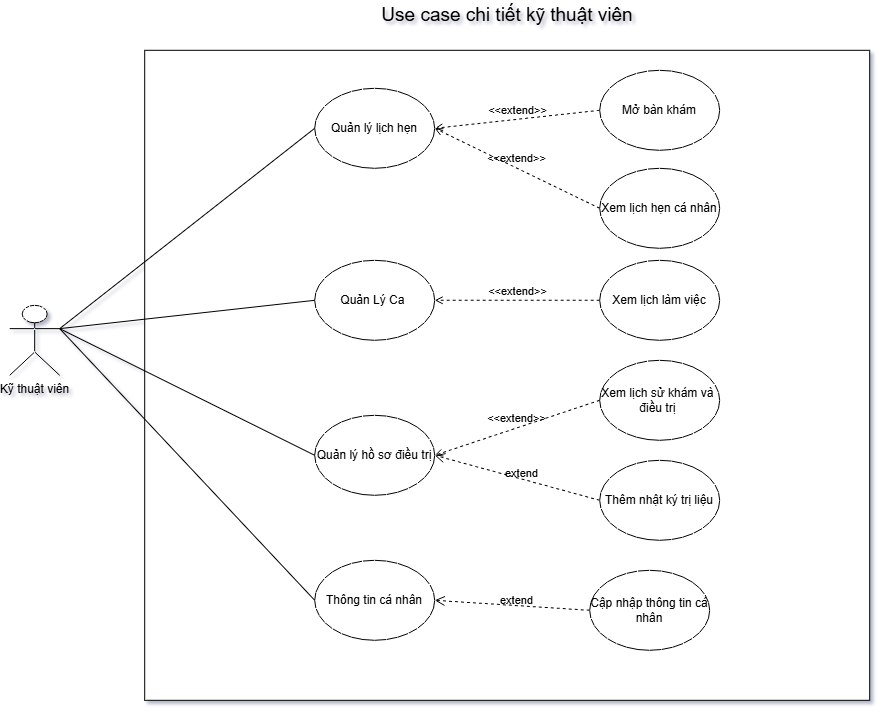

The diagram above was exported from draw.io. Its source (the exported page's mxGraphModel, read from the mxfile embedded in the PNG):
<mxGraphModel dx="4362" dy="3029" grid="1" gridSize="10" guides="1" tooltips="1" connect="1" arrows="1" fold="1" page="1" pageScale="1" pageWidth="827" pageHeight="1169" math="0" shadow="1">
  <root>
    <mxCell id="0" />
    <mxCell id="1" parent="0" />
    <mxCell id="2" parent="1" style="rounded=0;whiteSpace=wrap;html=1;labelBackgroundColor=none;" value="" vertex="1">
      <mxGeometry height="650" width="725" x="1985" y="1970" as="geometry" />
    </mxCell>
    <mxCell id="3" parent="1" style="ellipse;whiteSpace=wrap;html=1;labelBackgroundColor=none;" value="Quản lý lịch hẹn" vertex="1">
      <mxGeometry height="80" width="120" x="2155" y="2008" as="geometry" />
    </mxCell>
    <mxCell id="4" edge="1" parent="1" source="7" style="endArrow=none;html=1;rounded=0;exitX=1;exitY=0.3333333333333333;exitDx=0;exitDy=0;exitPerimeter=0;entryX=0;entryY=0.5;entryDx=0;entryDy=0;labelBackgroundColor=none;fontColor=default;" target="3" value="">
      <mxGeometry height="50" relative="1" width="50" as="geometry">
        <mxPoint x="2085" y="2487.5" as="sourcePoint" />
        <mxPoint x="2400" y="2252.5" as="targetPoint" />
      </mxGeometry>
    </mxCell>
    <mxCell id="5" parent="1" style="ellipse;whiteSpace=wrap;html=1;labelBackgroundColor=none;" value="Quản Lý Ca&amp;nbsp;" vertex="1">
      <mxGeometry height="80" width="120" x="2155" y="2180" as="geometry" />
    </mxCell>
    <mxCell id="6" edge="1" parent="1" source="7" style="endArrow=none;html=1;rounded=0;entryX=0;entryY=0.5;entryDx=0;entryDy=0;exitX=1;exitY=0.3333333333333333;exitDx=0;exitDy=0;exitPerimeter=0;labelBackgroundColor=none;fontColor=default;" target="5" value="">
      <mxGeometry height="50" relative="1" width="50" as="geometry">
        <mxPoint x="1865" y="2387.5" as="sourcePoint" />
        <mxPoint x="2245" y="3064.5" as="targetPoint" />
      </mxGeometry>
    </mxCell>
    <mxCell id="7" parent="1" style="shape=umlActor;verticalLabelPosition=bottom;verticalAlign=top;html=1;outlineConnect=0;labelBackgroundColor=none;" value="Kỹ thuật viên" vertex="1">
      <mxGeometry height="70" width="50" x="1850" y="2225" as="geometry" />
    </mxCell>
    <mxCell id="8" parent="1" style="ellipse;whiteSpace=wrap;html=1;labelBackgroundColor=none;" value="Xem lịch hẹn cá nhân" vertex="1">
      <mxGeometry height="80" width="120" x="2440" y="2088" as="geometry" />
    </mxCell>
    <mxCell id="9" parent="1" style="ellipse;whiteSpace=wrap;html=1;labelBackgroundColor=none;" value="Xem lịch làm việc" vertex="1">
      <mxGeometry height="80" width="120" x="2440" y="2180" as="geometry" />
    </mxCell>
    <mxCell id="10" parent="1" style="ellipse;whiteSpace=wrap;html=1;labelBackgroundColor=none;" value="Quản lý hồ sơ điều trị" vertex="1">
      <mxGeometry height="80" width="120" x="2155" y="2335" as="geometry" />
    </mxCell>
    <mxCell id="11" edge="1" parent="1" source="10" style="endArrow=none;html=1;rounded=0;entryX=1;entryY=0.3333333333333333;entryDx=0;entryDy=0;entryPerimeter=0;exitX=0;exitY=0.5;exitDx=0;exitDy=0;labelBackgroundColor=none;fontColor=default;" target="7" value="">
      <mxGeometry height="50" relative="1" width="50" as="geometry">
        <mxPoint x="2055" y="2982.5" as="sourcePoint" />
        <mxPoint x="2105" y="2932.5" as="targetPoint" />
      </mxGeometry>
    </mxCell>
    <mxCell id="12" edge="1" parent="1" source="14" style="html=1;verticalAlign=bottom;endArrow=open;dashed=1;endSize=8;curved=0;rounded=0;exitX=0;exitY=0.5;exitDx=0;exitDy=0;labelBackgroundColor=none;fontColor=default;entryX=1;entryY=0.5;entryDx=0;entryDy=0;" target="10" value="">
      <mxGeometry relative="1" as="geometry">
        <mxPoint x="2345" y="2866.87" as="sourcePoint" />
        <mxPoint x="2265" y="2866.87" as="targetPoint" />
      </mxGeometry>
    </mxCell>
    <mxCell id="13" connectable="0" parent="12" style="edgeLabel;html=1;align=center;verticalAlign=middle;resizable=0;points=[];labelBackgroundColor=none;" value="extend&lt;div&gt;&lt;br&gt;&lt;/div&gt;" vertex="1">
      <mxGeometry relative="1" x="-0.0412" y="1" as="geometry">
        <mxPoint as="offset" />
      </mxGeometry>
    </mxCell>
    <mxCell id="14" parent="1" style="ellipse;whiteSpace=wrap;html=1;labelBackgroundColor=none;" value="Thêm nhật ký trị liệu" vertex="1">
      <mxGeometry height="80" width="120" x="2440" y="2380" as="geometry" />
    </mxCell>
    <mxCell id="15" parent="1" style="text;html=1;whiteSpace=wrap;strokeColor=none;fillColor=none;align=center;verticalAlign=middle;rounded=0;labelBackgroundColor=none;" value="&lt;font style=&quot;font-size: 19px;&quot;&gt;Use case chi tiết kỹ thuật viên&lt;/font&gt;" vertex="1">
      <mxGeometry height="30" width="260" x="2217.5" y="1920" as="geometry" />
    </mxCell>
    <mxCell id="16" edge="1" parent="1" source="8" style="html=1;verticalAlign=bottom;labelBackgroundColor=none;endArrow=open;endFill=0;dashed=1;rounded=1;exitX=0;exitY=0.5;exitDx=0;exitDy=0;curved=0;entryX=1;entryY=0.5;entryDx=0;entryDy=0;" target="3" value="&amp;lt;&amp;lt;extend&amp;gt;&amp;gt;">
      <mxGeometry relative="1" width="160" as="geometry">
        <mxPoint x="2935" y="2190" as="sourcePoint" />
        <mxPoint x="2755" y="2190" as="targetPoint" />
      </mxGeometry>
    </mxCell>
    <mxCell id="17" edge="1" parent="1" source="9" style="html=1;verticalAlign=bottom;labelBackgroundColor=none;endArrow=open;endFill=0;dashed=1;rounded=1;exitX=0;exitY=0.5;exitDx=0;exitDy=0;curved=0;entryX=1;entryY=0.5;entryDx=0;entryDy=0;" target="5" value="&amp;lt;&amp;lt;extend&amp;gt;&amp;gt;">
      <mxGeometry relative="1" width="160" as="geometry">
        <mxPoint x="2557" y="2530" as="sourcePoint" />
        <mxPoint x="2365" y="2530" as="targetPoint" />
      </mxGeometry>
    </mxCell>
    <mxCell id="18" parent="1" style="ellipse;whiteSpace=wrap;html=1;labelBackgroundColor=none;" value="Mở bàn khám" vertex="1">
      <mxGeometry height="80" width="120" x="2440" y="1990" as="geometry" />
    </mxCell>
    <mxCell id="19" parent="1" style="ellipse;whiteSpace=wrap;html=1;labelBackgroundColor=none;" value="Xem lịch sử khám và&amp;nbsp; điều trị&amp;nbsp;" vertex="1">
      <mxGeometry height="80" width="120" x="2440" y="2280" as="geometry" />
    </mxCell>
    <mxCell id="20" edge="1" parent="1" source="19" style="html=1;verticalAlign=bottom;labelBackgroundColor=none;endArrow=open;endFill=0;dashed=1;rounded=1;exitX=0;exitY=0.5;exitDx=0;exitDy=0;curved=0;entryX=1;entryY=0.5;entryDx=0;entryDy=0;" target="10" value="&amp;lt;&amp;lt;extend&amp;gt;&amp;gt;">
      <mxGeometry relative="1" width="160" as="geometry">
        <mxPoint x="2565" y="2600" as="sourcePoint" />
        <mxPoint x="2385" y="2590" as="targetPoint" />
      </mxGeometry>
    </mxCell>
    <mxCell id="21" edge="1" parent="1" source="18" style="html=1;verticalAlign=bottom;labelBackgroundColor=none;endArrow=open;endFill=0;dashed=1;rounded=0;entryX=1;entryY=0.5;entryDx=0;entryDy=0;exitX=0;exitY=0.5;exitDx=0;exitDy=0;" target="3" value="&amp;lt;&amp;lt;extend&amp;gt;&amp;gt;">
      <mxGeometry relative="1" width="160" as="geometry">
        <mxPoint x="2350" y="2330" as="sourcePoint" />
        <mxPoint x="2510" y="2330" as="targetPoint" />
      </mxGeometry>
    </mxCell>
    <mxCell id="22" parent="1" style="ellipse;whiteSpace=wrap;html=1;labelBackgroundColor=none;" value="Thông tin cá nhân" vertex="1">
      <mxGeometry height="80" width="120" x="2155" y="2480" as="geometry" />
    </mxCell>
    <mxCell id="23" edge="1" parent="1" source="25" style="html=1;verticalAlign=bottom;endArrow=open;dashed=1;endSize=8;curved=0;rounded=0;exitX=0;exitY=0.5;exitDx=0;exitDy=0;labelBackgroundColor=none;fontColor=default;entryX=1;entryY=0.5;entryDx=0;entryDy=0;" target="22" value="">
      <mxGeometry relative="1" as="geometry">
        <mxPoint x="2635" y="2750" as="sourcePoint" />
        <mxPoint x="2430" y="2640" as="targetPoint" />
      </mxGeometry>
    </mxCell>
    <mxCell id="24" connectable="0" parent="23" style="edgeLabel;html=1;align=center;verticalAlign=middle;resizable=0;points=[];labelBackgroundColor=none;" value="extend&lt;div&gt;&lt;br&gt;&lt;/div&gt;" vertex="1">
      <mxGeometry relative="1" x="-0.0412" y="1" as="geometry">
        <mxPoint as="offset" />
      </mxGeometry>
    </mxCell>
    <mxCell id="25" parent="1" style="ellipse;whiteSpace=wrap;html=1;labelBackgroundColor=none;" value="Cập nhập thông tin cá nhân" vertex="1">
      <mxGeometry height="80" width="120" x="2430" y="2490" as="geometry" />
    </mxCell>
    <mxCell id="26" edge="1" parent="1" source="22" style="endArrow=none;html=1;rounded=0;exitX=0;exitY=0.5;exitDx=0;exitDy=0;labelBackgroundColor=none;fontColor=default;entryX=1;entryY=0.3333333333333333;entryDx=0;entryDy=0;entryPerimeter=0;" target="7" value="">
      <mxGeometry height="50" relative="1" width="50" as="geometry">
        <mxPoint x="2380" y="2520" as="sourcePoint" />
        <mxPoint x="1860" y="2500" as="targetPoint" />
      </mxGeometry>
    </mxCell>
  </root>
</mxGraphModel>